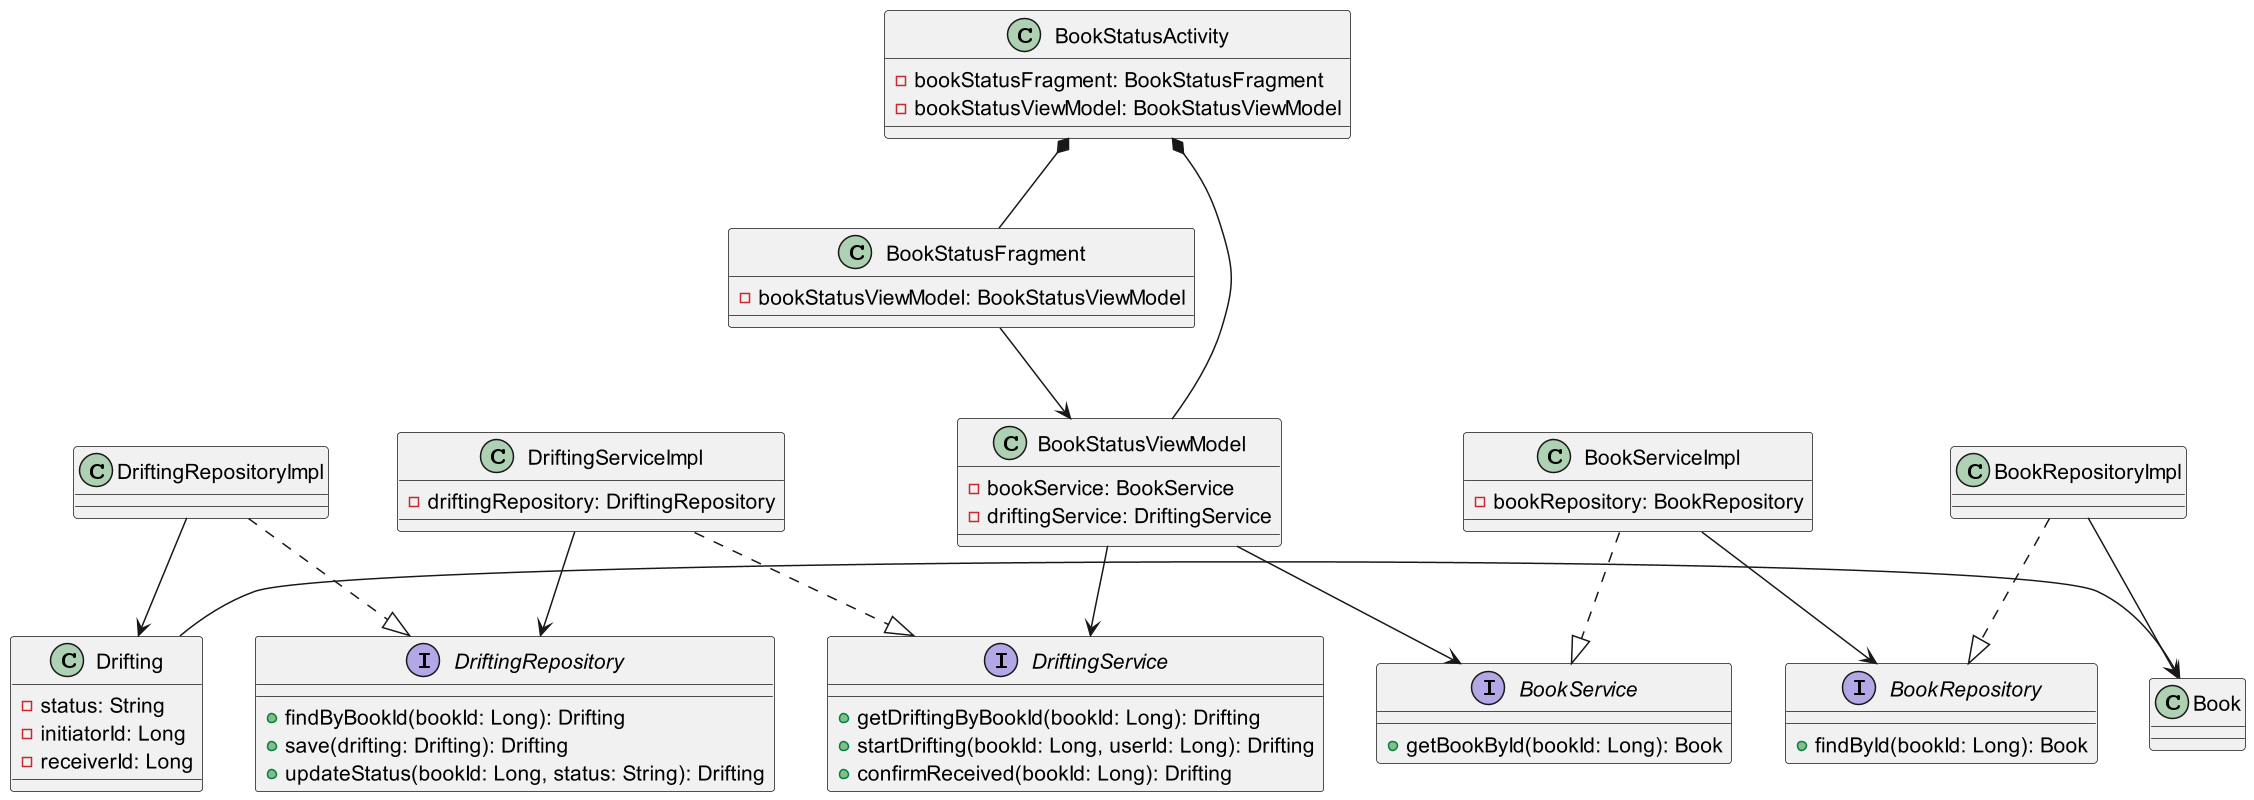

The diagram above was rendered by PlantUML. Its source (embedded in the PNG):
@startuml
class BookStatusActivity {
    - bookStatusFragment: BookStatusFragment
    - bookStatusViewModel: BookStatusViewModel
}

class BookStatusFragment {
    - bookStatusViewModel: BookStatusViewModel
}

class BookStatusViewModel {
    - bookService: BookService
    - driftingService: DriftingService
}

interface BookService {
    + getBookById(bookId: Long): Book
}

class BookServiceImpl {
    - bookRepository: BookRepository
}

interface DriftingService {
    + getDriftingByBookId(bookId: Long): Drifting
    + startDrifting(bookId: Long, userId: Long): Drifting
    + confirmReceived(bookId: Long): Drifting
}

class DriftingServiceImpl {
    - driftingRepository: DriftingRepository
}

interface BookRepository {
    + findById(bookId: Long): Book
}

class BookRepositoryImpl

interface DriftingRepository {
    + findByBookId(bookId: Long): Drifting
    + save(drifting: Drifting): Drifting
    + updateStatus(bookId: Long, status: String): Drifting
}

class DriftingRepositoryImpl

class Book

class Drifting {
    - status: String
    - initiatorId: Long
    - receiverId: Long
}

BookStatusActivity *-- BookStatusFragment
BookStatusActivity *-- BookStatusViewModel
BookStatusFragment --> BookStatusViewModel
BookStatusViewModel --> BookService
BookStatusViewModel --> DriftingService
BookServiceImpl ..|> BookService
BookServiceImpl --> BookRepository
DriftingServiceImpl ..|> DriftingService
DriftingServiceImpl --> DriftingRepository
BookRepositoryImpl ..|> BookRepository
DriftingRepositoryImpl ..|> DriftingRepository
BookRepositoryImpl --> Book
DriftingRepositoryImpl --> Drifting
Drifting -> Book
@enduml